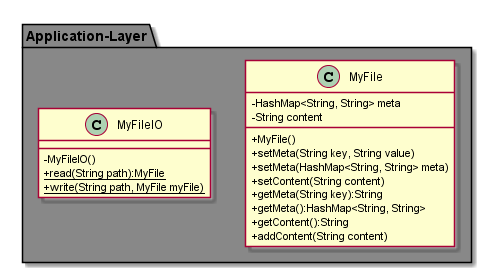

The diagram above was rendered by PlantUML. Its source (embedded in the PNG):
@startuml
skinparam classAttributeIconSize 0

package "Application-Layer" #888888 {
    class MyFile {
        -HashMap<String, String> meta
        -String content
        +MyFile()
        +setMeta(String key, String value)
        +setMeta(HashMap<String, String> meta)
        +setContent(String content)
        +getMeta(String key):String
        +getMeta():HashMap<String, String>
        +getContent():String
        +addContent(String content)
    }
    class MyFileIO {
        -MyFileIO()
        +{static} read(String path):MyFile
        +{static} write(String path, MyFile myFile)
    }
}

@enduml